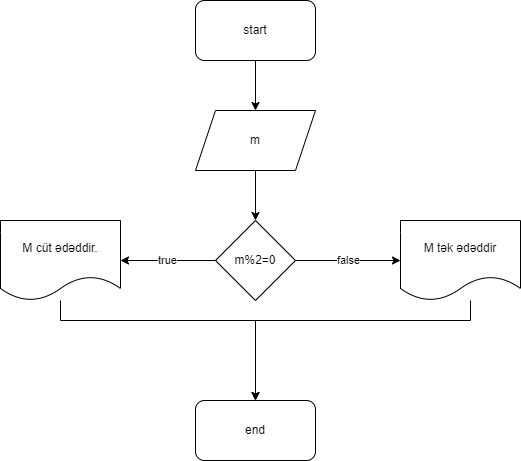

The diagram above was exported from draw.io. Its source (the exported page's mxGraphModel, read from the mxfile embedded in the PNG):
<mxGraphModel dx="1153" dy="643" grid="1" gridSize="10" guides="1" tooltips="1" connect="1" arrows="1" fold="1" page="1" pageScale="1" pageWidth="850" pageHeight="1100" math="0" shadow="0">
  <root>
    <mxCell id="0" />
    <mxCell id="1" parent="0" />
    <mxCell id="HWHMqaAr1nxq-fIsEnBn-3" value="" style="edgeStyle=orthogonalEdgeStyle;rounded=0;orthogonalLoop=1;jettySize=auto;html=1;" edge="1" parent="1" source="HWHMqaAr1nxq-fIsEnBn-1" target="HWHMqaAr1nxq-fIsEnBn-2">
      <mxGeometry relative="1" as="geometry" />
    </mxCell>
    <mxCell id="HWHMqaAr1nxq-fIsEnBn-1" value="start" style="rounded=1;whiteSpace=wrap;html=1;" vertex="1" parent="1">
      <mxGeometry x="345" y="40" width="120" height="60" as="geometry" />
    </mxCell>
    <mxCell id="HWHMqaAr1nxq-fIsEnBn-5" value="" style="edgeStyle=orthogonalEdgeStyle;rounded=0;orthogonalLoop=1;jettySize=auto;html=1;" edge="1" parent="1" source="HWHMqaAr1nxq-fIsEnBn-2" target="HWHMqaAr1nxq-fIsEnBn-4">
      <mxGeometry relative="1" as="geometry" />
    </mxCell>
    <mxCell id="HWHMqaAr1nxq-fIsEnBn-2" value="m" style="shape=parallelogram;perimeter=parallelogramPerimeter;whiteSpace=wrap;html=1;fixedSize=1;" vertex="1" parent="1">
      <mxGeometry x="345" y="150" width="120" height="60" as="geometry" />
    </mxCell>
    <mxCell id="HWHMqaAr1nxq-fIsEnBn-7" value="false" style="edgeStyle=orthogonalEdgeStyle;rounded=0;orthogonalLoop=1;jettySize=auto;html=1;" edge="1" parent="1" source="HWHMqaAr1nxq-fIsEnBn-4" target="HWHMqaAr1nxq-fIsEnBn-6">
      <mxGeometry relative="1" as="geometry" />
    </mxCell>
    <mxCell id="HWHMqaAr1nxq-fIsEnBn-9" value="true" style="edgeStyle=orthogonalEdgeStyle;rounded=0;orthogonalLoop=1;jettySize=auto;html=1;" edge="1" parent="1" source="HWHMqaAr1nxq-fIsEnBn-4" target="HWHMqaAr1nxq-fIsEnBn-8">
      <mxGeometry relative="1" as="geometry" />
    </mxCell>
    <mxCell id="HWHMqaAr1nxq-fIsEnBn-4" value="m%2=0" style="rhombus;whiteSpace=wrap;html=1;" vertex="1" parent="1">
      <mxGeometry x="365" y="260" width="80" height="80" as="geometry" />
    </mxCell>
    <mxCell id="HWHMqaAr1nxq-fIsEnBn-14" style="edgeStyle=orthogonalEdgeStyle;rounded=0;orthogonalLoop=1;jettySize=auto;html=1;" edge="1" parent="1" source="HWHMqaAr1nxq-fIsEnBn-6" target="HWHMqaAr1nxq-fIsEnBn-13">
      <mxGeometry relative="1" as="geometry">
        <Array as="points">
          <mxPoint x="620" y="360" />
          <mxPoint x="405" y="360" />
        </Array>
      </mxGeometry>
    </mxCell>
    <mxCell id="HWHMqaAr1nxq-fIsEnBn-6" value="M tək ədəddir" style="shape=document;whiteSpace=wrap;html=1;boundedLbl=1;" vertex="1" parent="1">
      <mxGeometry x="550" y="260" width="120" height="80" as="geometry" />
    </mxCell>
    <mxCell id="HWHMqaAr1nxq-fIsEnBn-20" style="edgeStyle=orthogonalEdgeStyle;rounded=0;orthogonalLoop=1;jettySize=auto;html=1;entryX=0.5;entryY=0;entryDx=0;entryDy=0;" edge="1" parent="1" source="HWHMqaAr1nxq-fIsEnBn-8" target="HWHMqaAr1nxq-fIsEnBn-13">
      <mxGeometry relative="1" as="geometry">
        <Array as="points">
          <mxPoint x="210" y="360" />
          <mxPoint x="405" y="360" />
        </Array>
      </mxGeometry>
    </mxCell>
    <mxCell id="HWHMqaAr1nxq-fIsEnBn-8" value="M cüt ədəddir." style="shape=document;whiteSpace=wrap;html=1;boundedLbl=1;" vertex="1" parent="1">
      <mxGeometry x="150" y="260" width="120" height="80" as="geometry" />
    </mxCell>
    <mxCell id="HWHMqaAr1nxq-fIsEnBn-13" value="end" style="rounded=1;whiteSpace=wrap;html=1;" vertex="1" parent="1">
      <mxGeometry x="345" y="440" width="120" height="60" as="geometry" />
    </mxCell>
  </root>
</mxGraphModel>